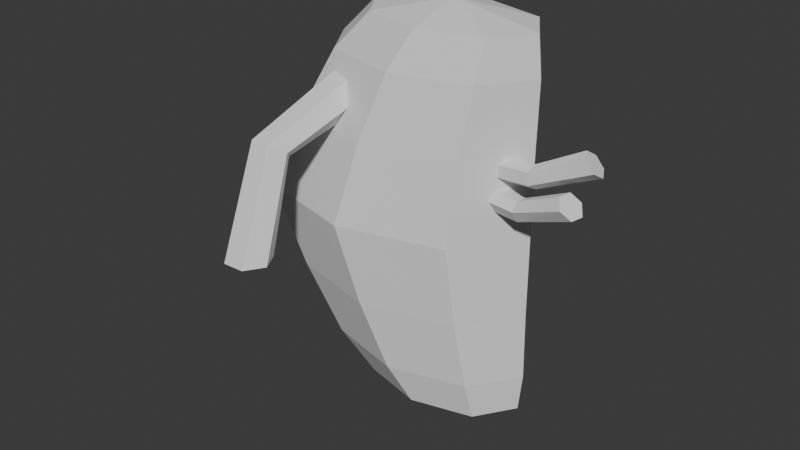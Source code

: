 # Source: OrganGross.blend  (saved by Blender 4.2.67; exported with 4.5.12 LTS)
import bpy
from mathutils import Matrix  # noqa: F401  (used for matrix-valued properties, if any)

bpy.ops.wm.read_factory_settings(use_empty=True)
scene = bpy.context.scene
scene.name = 'Scene'

# ---- collections
col_collection = bpy.data.collections.new('Collection'); scene.collection.children.link(col_collection)

# ---- world
world_world = bpy.data.worlds.new('World'); scene.world = world_world
world_world.use_nodes = True; world_world.node_tree.nodes.clear()
_N = world_world.node_tree.nodes; _L = world_world.node_tree.links
n0 = _N.new('ShaderNodeOutputWorld'); n0.name = 'World Output'; n0.location = (300, 300)
n1 = _N.new('ShaderNodeBackground'); n1.name = 'Background'; n1.location = (10, 300)
n1.inputs[0].default_value = (0.05088, 0.05088, 0.05088, 1.0)
_L.new(n1.outputs[0], n0.inputs[0])
n0.is_active_output = True
world_world.color = (0.05088, 0.05088, 0.05088)
world_world.sun_shadow_jitter_overblur = 0.0

# ---- meshes
me_cylinder = bpy.data.meshes.new('Cylinder')
me_cylinder.from_pydata([(0.0, 0.6815, 0.1617), (0.7659, 0.4819, 0.1617), (1.083, 4.298e-09, 0.1617), (0.7659, -0.4819, 0.1617), (0.0, 1.863e-09, -0.1433), (0.0, -0.6815, 0.1617), (-0.7659, -0.4819, 0.1617), (-1.083, 4.298e-09, 0.1617), (-0.7659, 0.4819, 0.1617), (-0.2268, 0.8561, 0.638), (0.7354, 0.6054, 0.638), (1.134, 1.293e-08, 0.638), (0.7354, -0.6054, 0.638), (-0.2268, -0.8561, 0.638), (-1.189, -0.6054, 0.638), (-1.588, 1.293e-08, 0.638), (-1.189, 0.6054, 0.638), (-0.499, 1.018, 1.477), (0.645, 0.7198, 1.477), (1.119, 7.991e-09, 1.477), (0.645, -0.7198, 1.477), (-0.499, -1.018, 1.477), (-1.643, -0.7198, 1.477), (-2.117, 7.991e-09, 1.477), (-1.643, 0.7198, 1.477), (0.0, -0.6815, 4.788), (0.7659, -0.4819, 4.788), (1.083, -3.868e-08, 4.788), (0.7659, 0.4819, 4.788), (0.0, -4.284e-08, 4.975), (0.0, 0.6815, 4.788), (-0.7659, 0.4819, 4.788), (-1.083, -3.868e-08, 4.788), (-0.7659, -0.4819, 4.788), (-0.2268, -0.8561, 4.311), (0.7354, -0.6054, 4.311), (1.134, -2.111e-08, 4.311), (0.7354, 0.6054, 4.311), (-0.2268, 0.8561, 4.311), (-1.189, 0.6054, 4.311), (-1.588, -2.111e-08, 4.311), (-1.189, -0.6054, 4.311), (-0.499, -1.018, 3.472), (0.645, -0.7198, 3.472), (1.119, 2.999e-08, 3.472), (0.645, 0.7198, 3.472), (-0.499, 1.018, 3.472), (-1.643, 0.7198, 3.472), (-2.117, 2.999e-08, 3.472), (-1.643, -0.7198, 3.472), (-0.7334, -1.166, 2.474), (0.5769, -0.8244, 2.474), (1.12, 8.893e-08, 2.474), (0.5769, 0.8244, 2.474), (-0.7334, 1.166, 2.474), (-2.044, 0.8244, 2.474), (-2.586, 8.893e-08, 2.474), (-2.044, -0.8244, 2.474), (1.239, -0.2844, 2.864), (1.235, -0.2194, 2.986), (0.3217, -0.01721, 2.977), (1.904, -0.3193, 3.268), (0.3065, -0.09611, 2.838), (1.98, -0.4155, 3.164), (0.2764, -0.2544, 2.838), (1.95, -0.573, 3.164), (0.2615, -0.3334, 2.977), (1.844, -0.6345, 3.268), (0.2764, -0.2544, 3.116), (1.767, -0.5391, 3.373), (0.3065, -0.0961, 3.116), (1.797, -0.3794, 3.373), (1.212, -0.422, 2.864), (1.186, -0.4814, 2.986), (1.188, -0.4094, 3.094), (1.211, -0.2872, 3.094), (1.341, -0.2965, 3.238), (1.338, -0.1773, 3.307), (0.4243, -0.009808, 3.194), (2.007, -0.1141, 3.6), (0.4091, -0.15, 3.117), (2.083, -0.2506, 3.562), (0.3789, -0.2847, 3.2), (2.053, -0.3847, 3.645), (0.364, -0.2789, 3.36), (1.947, -0.3824, 3.765), (0.3789, -0.1387, 3.437), (1.869, -0.2462, 3.805), (0.4091, -0.00392, 3.353), (1.9, -0.1103, 3.721), (1.315, -0.4136, 3.31), (1.288, -0.4003, 3.445), (1.291, -0.282, 3.499), (1.314, -0.178, 3.435), (-1.27, -1.828, 3.587), (-1.379, -1.662, 3.461), (-1.217, -0.309, 4.001), (-1.406, -2.111, 2.294), (-1.079, -0.3789, 4.227), (-1.266, -2.347, 2.304), (-0.8045, -0.3744, 4.229), (-0.9923, -2.344, 2.307), (-0.6674, -0.3001, 4.003), (-0.8581, -2.104, 2.3), (-0.8046, -0.2297, 3.777), (-0.9959, -1.866, 2.291), (-1.08, -0.2341, 3.775), (-1.273, -1.869, 2.288), (-1.031, -1.826, 3.589), (-0.9237, -1.657, 3.466), (-1.046, -1.511, 3.35), (-1.258, -1.513, 3.348)], [], [(4, 0, 1), (4, 1, 2), (4, 2, 3), (4, 3, 5), (4, 5, 6), (4, 6, 7), (8, 7, 15, 16), (4, 7, 8), (4, 8, 0), (2, 1, 10, 11), (6, 5, 13, 14), (0, 8, 16, 9), (1, 0, 9, 10), (3, 2, 11, 12), (7, 6, 14, 15), (5, 3, 12, 13), (9, 16, 24, 17), (15, 14, 22, 23), (13, 12, 20, 21), (11, 10, 18, 19), (16, 15, 23, 24), (14, 13, 21, 22), (12, 11, 19, 20), (10, 9, 17, 18), (20, 19, 52, 51), (18, 17, 54, 53), (17, 24, 55, 54), (23, 22, 57, 56), (21, 20, 51, 50), (19, 18, 53, 52), (24, 23, 56, 55), (22, 21, 50, 57), (29, 25, 26), (29, 26, 27), (29, 27, 28), (29, 28, 30), (29, 30, 31), (29, 31, 32), (33, 32, 40, 41), (29, 32, 33), (29, 33, 25), (27, 26, 35, 36), (31, 30, 38, 39), (25, 33, 41, 34), (26, 25, 34, 35), (28, 27, 36, 37), (32, 31, 39, 40), (30, 28, 37, 38), (34, 41, 49, 42), (40, 39, 47, 48), (38, 37, 45, 46), (36, 35, 43, 44), (41, 40, 48, 49), (39, 38, 46, 47), (37, 36, 44, 45), (35, 34, 42, 43), (45, 44, 52, 53), (43, 42, 50, 51), (42, 49, 57, 50), (48, 47, 55, 56), (46, 45, 53, 54), (44, 43, 51, 52), (49, 48, 56, 57), (47, 46, 54, 55), (62, 58, 72, 64), (59, 61, 63, 58), (64, 72, 73, 66), (58, 63, 65, 72), (66, 73, 74, 68), (72, 65, 67, 73), (68, 74, 75, 70), (73, 67, 69, 74), (65, 71, 69, 67), (70, 75, 59, 60), (74, 69, 71, 75), (60, 59, 58, 62), (75, 71, 61, 59), (80, 76, 90, 82), (77, 79, 81, 76), (82, 90, 91, 84), (76, 81, 83, 90), (84, 91, 92, 86), (90, 83, 85, 91), (86, 92, 93, 88), (91, 85, 87, 92), (81, 79, 89, 87), (88, 93, 77, 78), (92, 87, 89, 93), (78, 77, 76, 80), (93, 89, 79, 77), (98, 94, 108, 100), (95, 97, 99, 94), (100, 108, 109, 102), (94, 99, 101, 108), (102, 109, 110, 104), (108, 101, 103, 109), (104, 110, 111, 106), (109, 103, 105, 110), (99, 97, 107, 105), (106, 111, 95, 96), (110, 105, 107, 111), (96, 95, 94, 98), (111, 107, 97, 95), (63, 61, 71, 65), (83, 81, 87, 85), (101, 99, 105, 103)])
_uv = me_cylinder.uv_layers.new(name='UVMap')
_uv.uv.foreach_set('vector', [1.0, 0.5, 1.0, 1.0, 0.875, 1.0, 0.875, 0.5, 0.875, 1.0, 0.75, 1.0, 0.75, 0.5, 0.75, 1.0, 0.625, 1.0, 0.625, 0.5, 0.625, 1.0, 0.5, 1.0, 0.5, 0.5, 0.5, 1.0, 0.375, 1.0, 0.375, 0.5, 0.375, 1.0, 0.25, 1.0, 0.125, 1.0, 0.25, 1.0, 0.25, 1.0, 0.125, 1.0, 0.25, 0.5, 0.25, 1.0, 0.125, 1.0, 0.125, 0.5, 0.125, 1.0, 0.0, 1.0, 0.75, 1.0, 0.875, 1.0, 0.875, 1.0, 0.75, 1.0, 0.375, 1.0, 0.5, 1.0, 0.5, 1.0, 0.375, 1.0, 0.0, 1.0, 0.125, 1.0, 0.125, 1.0, 0.0, 1.0, 0.875, 1.0, 1.0, 1.0, 1.0, 1.0, 0.875, 1.0, 0.625, 1.0, 0.75, 1.0, 0.75, 1.0, 0.625, 1.0, 0.25, 1.0, 0.375, 1.0, 0.375, 1.0, 0.25, 1.0, 0.5, 1.0, 0.625, 1.0, 0.625, 1.0, 0.5, 1.0, 0.0, 1.0, 0.125, 1.0, 0.125, 1.0, 0.0, 1.0, 0.25, 1.0, 0.375, 1.0, 0.375, 1.0, 0.25, 1.0, 0.5, 1.0, 0.625, 1.0, 0.625, 1.0, 0.5, 1.0, 0.75, 1.0, 0.875, 1.0, 0.875, 1.0, 0.75, 1.0, 0.125, 1.0, 0.25, 1.0, 0.25, 1.0, 0.125, 1.0, 0.375, 1.0, 0.5, 1.0, 0.5, 1.0, 0.375, 1.0, 0.625, 1.0, 0.75, 1.0, 0.75, 1.0, 0.625, 1.0, 0.875, 1.0, 1.0, 1.0, 1.0, 1.0, 0.875, 1.0, 0.625, 1.0, 0.75, 1.0, 0.75, 1.0, 0.625, 1.0, 0.875, 1.0, 1.0, 1.0, 1.0, 1.0, 0.875, 1.0, 0.0, 1.0, 0.125, 1.0, 0.125, 1.0, 0.0, 1.0, 0.25, 1.0, 0.375, 1.0, 0.375, 1.0, 0.25, 1.0, 0.5, 1.0, 0.625, 1.0, 0.625, 1.0, 0.5, 1.0, 0.75, 1.0, 0.875, 1.0, 0.875, 1.0, 0.75, 1.0, 0.125, 1.0, 0.25, 1.0, 0.25, 1.0, 0.125, 1.0, 0.375, 1.0, 0.5, 1.0, 0.5, 1.0, 0.375, 1.0, 1.0, 0.5, 1.0, 1.0, 0.875, 1.0, 0.875, 0.5, 0.875, 1.0, 0.75, 1.0, 0.75, 0.5, 0.75, 1.0, 0.625, 1.0, 0.625, 0.5, 0.625, 1.0, 0.5, 1.0, 0.5, 0.5, 0.5, 1.0, 0.375, 1.0, 0.375, 0.5, 0.375, 1.0, 0.25, 1.0, 0.125, 1.0, 0.25, 1.0, 0.25, 1.0, 0.125, 1.0, 0.25, 0.5, 0.25, 1.0, 0.125, 1.0, 0.125, 0.5, 0.125, 1.0, 0.0, 1.0, 0.75, 1.0, 0.875, 1.0, 0.875, 1.0, 0.75, 1.0, 0.375, 1.0, 0.5, 1.0, 0.5, 1.0, 0.375, 1.0, 0.0, 1.0, 0.125, 1.0, 0.125, 1.0, 0.0, 1.0, 0.875, 1.0, 1.0, 1.0, 1.0, 1.0, 0.875, 1.0, 0.625, 1.0, 0.75, 1.0, 0.75, 1.0, 0.625, 1.0, 0.25, 1.0, 0.375, 1.0, 0.375, 1.0, 0.25, 1.0, 0.5, 1.0, 0.625, 1.0, 0.625, 1.0, 0.5, 1.0, 0.0, 1.0, 0.125, 1.0, 0.125, 1.0, 0.0, 1.0, 0.25, 1.0, 0.375, 1.0, 0.375, 1.0, 0.25, 1.0, 0.5, 1.0, 0.625, 1.0, 0.625, 1.0, 0.5, 1.0, 0.75, 1.0, 0.875, 1.0, 0.875, 1.0, 0.75, 1.0, 0.125, 1.0, 0.25, 1.0, 0.25, 1.0, 0.125, 1.0, 0.375, 1.0, 0.5, 1.0, 0.5, 1.0, 0.375, 1.0, 0.625, 1.0, 0.75, 1.0, 0.75, 1.0, 0.625, 1.0, 0.875, 1.0, 1.0, 1.0, 1.0, 1.0, 0.875, 1.0, 0.625, 1.0, 0.75, 1.0, 0.75, 1.0, 0.625, 1.0, 0.875, 1.0, 1.0, 1.0, 1.0, 1.0, 0.875, 1.0, 0.0, 1.0, 0.125, 1.0, 0.125, 1.0, 0.0, 1.0, 0.25, 1.0, 0.375, 1.0, 0.375, 1.0, 0.25, 1.0, 0.5, 1.0, 0.625, 1.0, 0.625, 1.0, 0.5, 1.0, 0.75, 1.0, 0.875, 1.0, 0.875, 1.0, 0.75, 1.0, 0.125, 1.0, 0.25, 1.0, 0.25, 1.0, 0.125, 1.0, 0.375, 1.0, 0.5, 1.0, 0.5, 1.0, 0.375, 1.0, 0.8333, 0.5, 0.8333, 0.75, 0.6667, 0.75, 0.6667, 0.5, 1.0, 0.75, 1.0, 1.0, 0.8333, 1.0, 0.8333, 0.75, 0.6667, 0.5, 0.6667, 0.75, 0.5, 0.75, 0.5, 0.5, 0.8333, 0.75, 0.8333, 1.0, 0.6667, 1.0, 0.6667, 0.75, 0.5, 0.5, 0.5, 0.75, 0.3333, 0.75, 0.3333, 0.5, 0.6667, 0.75, 0.6667, 1.0, 0.5, 1.0, 0.5, 0.75, 0.3333, 0.5, 0.3333, 0.75, 0.1667, 0.75, 0.1667, 0.5, 0.5, 0.75, 0.5, 1.0, 0.3333, 1.0, 0.3333, 0.75, 0.4578, 0.13, 0.04215, 0.37, 0.04215, 0.13, 0.25, 0.01, 0.1667, 0.5, 0.1667, 0.75, -8.941e-08, 0.75, -8.941e-08, 0.5, 0.3333, 0.75, 0.3333, 1.0, 0.1667, 1.0, 0.1667, 0.75, 1.0, 0.5, 1.0, 0.75, 0.8333, 0.75, 0.8333, 0.5, 0.1667, 0.75, 0.1667, 1.0, -8.941e-08, 1.0, -8.941e-08, 0.75, 0.8333, 0.5, 0.8333, 0.75, 0.6667, 0.75, 0.6667, 0.5, 1.0, 0.75, 1.0, 1.0, 0.8333, 1.0, 0.8333, 0.75, 0.6667, 0.5, 0.6667, 0.75, 0.5, 0.75, 0.5, 0.5, 0.8333, 0.75, 0.8333, 1.0, 0.6667, 1.0, 0.6667, 0.75, 0.5, 0.5, 0.5, 0.75, 0.3333, 0.75, 0.3333, 0.5, 0.6667, 0.75, 0.6667, 1.0, 0.5, 1.0, 0.5, 0.75, 0.3333, 0.5, 0.3333, 0.75, 0.1667, 0.75, 0.1667, 0.5, 0.5, 0.75, 0.5, 1.0, 0.3333, 1.0, 0.3333, 0.75, 0.4578, 0.37, 0.25, 0.49, 0.04215, 0.37, 0.04215, 0.13, 0.1667, 0.5, 0.1667, 0.75, -8.941e-08, 0.75, -8.941e-08, 0.5, 0.3333, 0.75, 0.3333, 1.0, 0.1667, 1.0, 0.1667, 0.75, 1.0, 0.5, 1.0, 0.75, 0.8333, 0.75, 0.8333, 0.5, 0.1667, 0.75, 0.1667, 1.0, -8.941e-08, 1.0, -8.941e-08, 0.75, 0.8333, 0.5, 0.8333, 0.75, 0.6667, 0.75, 0.6667, 0.5, 1.0, 0.75, 1.0, 1.0, 0.8333, 1.0, 0.8333, 0.75, 0.6667, 0.5, 0.6667, 0.75, 0.5, 0.75, 0.5, 0.5, 0.8333, 0.75, 0.8333, 1.0, 0.6667, 1.0, 0.6667, 0.75, 0.5, 0.5, 0.5, 0.75, 0.3333, 0.75, 0.3333, 0.5, 0.6667, 0.75, 0.6667, 1.0, 0.5, 1.0, 0.5, 0.75, 0.3333, 0.5, 0.3333, 0.75, 0.1667, 0.75, 0.1667, 0.5, 0.5, 0.75, 0.5, 1.0, 0.3333, 1.0, 0.3333, 0.75, 0.4578, 0.37, 0.25, 0.49, 0.04215, 0.37, 0.04215, 0.13, 0.1667, 0.5, 0.1667, 0.75, -8.941e-08, 0.75, -8.941e-08, 0.5, 0.3333, 0.75, 0.3333, 1.0, 0.1667, 1.0, 0.1667, 0.75, 1.0, 0.5, 1.0, 0.75, 0.8333, 0.75, 0.8333, 0.5, 0.1667, 0.75, 0.1667, 1.0, -8.941e-08, 1.0, -8.941e-08, 0.75, 0.4578, 0.37, 0.25, 0.49, 0.04215, 0.37, 0.4578, 0.13, 0.4578, 0.13, 0.4578, 0.37, 0.04215, 0.13, 0.25, 0.01, 0.4578, 0.13, 0.4578, 0.37, 0.04215, 0.13, 0.25, 0.01])
me_cylinder.update()

# ---- objects
ob_cylinder = bpy.data.objects.new('Cylinder', me_cylinder)

# ---- transforms, parenting, visibility, modifiers, constraints
ob_cylinder.location = (0.0, 0.0, 0.0)

# ---- collection membership
col_collection.objects.link(ob_cylinder)

# ---- scene / render settings (as saved in the file)
scene.frame_start = 1; scene.frame_end = 250; scene.frame_set(1)
scene.render.engine = 'BLENDER_EEVEE_NEXT'
bpy.context.view_layer.update()

# ---- added for rendering (the .blend has no active camera and no usable light): camera, sun
cam_auto = bpy.data.cameras.new('AutoCamera')
cam_auto.lens = 50.0
cam_auto.sensor_width = 36.0
cam_auto.clip_end = 1000.0
ob_auto_camera = bpy.data.objects.new('AutoCamera', cam_auto)
scene.collection.objects.link(ob_auto_camera)
ob_auto_camera.location = (6.93518, -9.21475, 8.16536)
ob_auto_camera.rotation_euler = (1.09748, -7.21219e-08, 0.694738)
scene.camera = ob_auto_camera
light_auto_sun = bpy.data.lights.new('AutoSun', 'SUN')
light_auto_sun.energy = 3.0
light_auto_sun.angle = 0.0523599
ob_auto_sun = bpy.data.objects.new('AutoSun', light_auto_sun)
scene.collection.objects.link(ob_auto_sun)
ob_auto_sun.rotation_euler = (0.872665, 0.174533, 0.523599)
bpy.context.view_layer.update()
